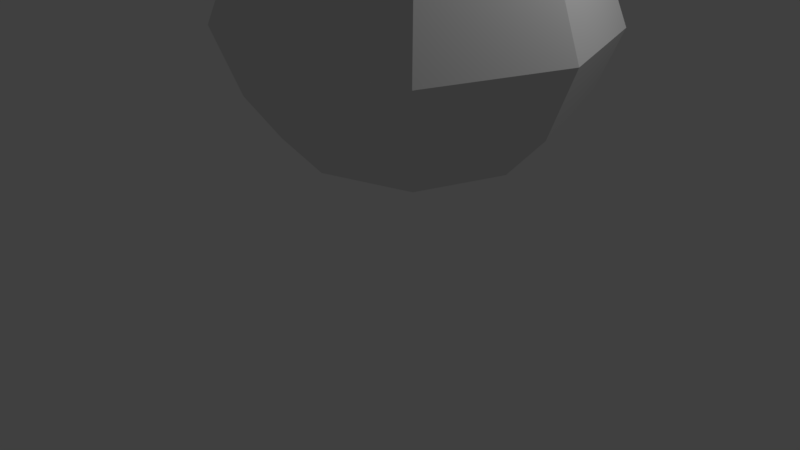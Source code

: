# Source: pocion.blend  (saved by Blender 2.79.0; exported with 4.5.12 LTS)
import bpy
from mathutils import Matrix  # noqa: F401  (used for matrix-valued properties, if any)

bpy.ops.wm.read_factory_settings(use_empty=True)
scene = bpy.context.scene
scene.name = 'Scene'

# ---- collections
col_collection_1 = bpy.data.collections.new('Collection 1'); scene.collection.children.link(col_collection_1)

# ---- materials (node trees are filled in below, after node groups)
mat_materialvidrio = bpy.data.materials.new('MaterialVidrio')
mat_materialvidrio.alpha_threshold = 0.0
mat_materialvidrio.use_transparent_shadow = False
mat_materialvidrio.roughness = 0.5
mat_materialvidrio.line_color = (0.0, 0.0, 0.0, 1.0)
mat_materialbase = bpy.data.materials.new('MaterialBase')
mat_materialbase.alpha_threshold = 0.0
mat_materialbase.use_transparent_shadow = False
mat_materialbase.roughness = 0.5

# ---- material node trees

# ---- world
world_world = bpy.data.worlds.new('World'); scene.world = world_world
world_world.color = (0.05088, 0.05088, 0.05088)
world_world.use_sun_shadow = False
world_world.sun_shadow_jitter_overblur = 0.0
world_world.cycles.sampling_method = 'MANUAL'

# ---- cameras
cam_camera = bpy.data.cameras.new('Camera')
cam_camera.clip_end = 100.0
cam_camera.lens = 35.0
cam_camera.sensor_width = 32.0
cam_camera.sensor_height = 18.0
cam_camera.ortho_scale = 7.314
cam_camera.dof.focus_distance = 0.0
cam_camera.dof.aperture_fstop = 128.0

# ---- lights
light_lamp = bpy.data.lights.new('Lamp', 'POINT')
light_lamp.transmission_factor = 0.0
light_lamp.cutoff_distance = 30.0
light_lamp.energy = 100.0
light_lamp.shadow_buffer_clip_start = 1.001
light_lamp.shadow_soft_size = 0.1
light_lamp.shadow_maximum_resolution = 0.006
light_lamp.use_absolute_resolution = True

# ---- meshes
me_cube_001 = bpy.data.meshes.new('Cube.001')
me_cube_001.from_pydata([(1.0, 1.0, 1.78), (1.0, -1.0, 1.78), (-1.0, -1.0, 1.78), (-1.0, 1.0, 1.78), (3.694e-07, 1.349, 1.78), (-6.757e-07, -1.349, 1.78), (1.349, -6.612e-07, 1.78), (-1.349, 3.036e-07, 1.78), (-1.532e-07, -1.788e-07, 1.78), (1.349, -6.612e-07, 4.388), (1.0, -1.0, 4.388), (3.694e-07, 1.349, 4.388), (-1.0, 1.0, 4.388), (-6.757e-07, -1.349, 4.388), (-1.0, -1.0, 4.388), (-1.349, 3.036e-07, 4.388), (1.0, 1.0, 4.388), (5.431e-07, 1.821, 3.881), (5.431e-07, 1.821, 2.287), (6.631e-07, 2.129, 3.084), (1.35, 1.35, 2.287), (1.35, 1.35, 3.881), (1.578, 1.578, 3.084), (-8.68e-07, -1.821, 3.881), (-8.68e-07, -1.821, 2.287), (-9.947e-07, -2.129, 3.084), (-1.35, -1.35, 2.287), (-1.35, -1.35, 3.881), (-1.578, -1.578, 3.084), (1.821, -8.353e-07, 3.881), (1.821, -8.353e-07, 2.287), (2.129, -9.499e-07, 3.084), (1.35, -1.35, 2.287), (1.35, -1.35, 3.881), (1.578, -1.578, 3.084), (-1.821, 4.673e-07, 3.881), (-1.821, 4.673e-07, 2.287), (-2.129, 5.737e-07, 3.084), (-1.35, 1.35, 2.287), (-1.35, 1.35, 3.881), (-1.578, 1.578, 3.084)], [], [(8, 5, 2, 7), (6, 1, 5, 8), (0, 6, 8, 4), (4, 8, 7, 3), (4, 3, 38, 18), (5, 1, 32, 24), (1, 6, 30, 32), (23, 33, 10, 13), (2, 5, 24, 26), (3, 7, 36, 38), (0, 4, 18, 20), (33, 29, 9, 10), (35, 27, 14, 15), (6, 0, 20, 30), (7, 2, 26, 36), (29, 21, 16, 9), (39, 35, 15, 12), (27, 23, 13, 14), (21, 17, 11, 16), (27, 35, 37, 28), (28, 37, 36, 26), (39, 17, 19, 40), (40, 19, 18, 38), (35, 39, 40, 37), (37, 40, 38, 36), (33, 23, 25, 34), (34, 25, 24, 32), (21, 29, 31, 22), (22, 31, 30, 20), (29, 33, 34, 31), (31, 34, 32, 30), (23, 27, 28, 25), (25, 28, 26, 24), (17, 21, 22, 19), (19, 22, 20, 18), (17, 39, 12, 11)])
_uv = me_cube_001.uv_layers.new(name='UVMap')
_uv.uv.foreach_set('vector', [0.05162, 0.6324, 0.07726, 0.6324, 0.07726, 0.658, 0.05162, 0.658, 0.05162, 0.6324, 0.07726, 0.6324, 0.07726, 0.658, 0.05162, 0.658, 0.05162, 0.6324, 0.07726, 0.6324, 0.07726, 0.658, 0.05162, 0.658, 0.05162, 0.6324, 0.07726, 0.6324, 0.07726, 0.658, 0.05162, 0.658, 0.05162, 0.6324, 0.07726, 0.6324, 0.07726, 0.658, 0.05162, 0.658, 0.05162, 0.6324, 0.07726, 0.6324, 0.07726, 0.658, 0.05162, 0.658, 0.05162, 0.6324, 0.07726, 0.6324, 0.07726, 0.658, 0.05162, 0.658, 0.05162, 0.6324, 0.07726, 0.6324, 0.07726, 0.658, 0.05162, 0.658, 0.05162, 0.6324, 0.07726, 0.6324, 0.07726, 0.658, 0.05162, 0.658, 0.05162, 0.6324, 0.07726, 0.6324, 0.07726, 0.658, 0.05162, 0.658, 0.05162, 0.6324, 0.07726, 0.6324, 0.07726, 0.658, 0.05162, 0.658, 0.05162, 0.6324, 0.07726, 0.6324, 0.07726, 0.658, 0.05162, 0.658, 0.05162, 0.6324, 0.07726, 0.6324, 0.07726, 0.658, 0.05162, 0.658, 0.05162, 0.6324, 0.07726, 0.6324, 0.07726, 0.658, 0.05162, 0.658, 0.05162, 0.6324, 0.07726, 0.6324, 0.07726, 0.658, 0.05162, 0.658, 0.05162, 0.6324, 0.07726, 0.6324, 0.07726, 0.658, 0.05162, 0.658, 0.05162, 0.6324, 0.07726, 0.6324, 0.07726, 0.658, 0.05162, 0.658, 0.05162, 0.6324, 0.07726, 0.6324, 0.07726, 0.658, 0.05162, 0.658, 0.05162, 0.6324, 0.07726, 0.6324, 0.07726, 0.658, 0.05162, 0.658, 0.05162, 0.6324, 0.07726, 0.6324, 0.07726, 0.658, 0.05162, 0.658, 0.05162, 0.6324, 0.07726, 0.6324, 0.07726, 0.658, 0.05162, 0.658, 0.05162, 0.6324, 0.07726, 0.6324, 0.07726, 0.658, 0.05162, 0.658, 0.05162, 0.6324, 0.07726, 0.6324, 0.07726, 0.658, 0.05162, 0.658, 0.05162, 0.6324, 0.07726, 0.6324, 0.07726, 0.658, 0.05162, 0.658, 0.05162, 0.6324, 0.07726, 0.6324, 0.07726, 0.658, 0.05162, 0.658, 0.05162, 0.6324, 0.07726, 0.6324, 0.07726, 0.658, 0.05162, 0.658, 0.05162, 0.6324, 0.07726, 0.6324, 0.07726, 0.658, 0.05162, 0.658, 0.05162, 0.6324, 0.07726, 0.6324, 0.07726, 0.658, 0.05162, 0.658, 0.05162, 0.6324, 0.07726, 0.6324, 0.07726, 0.658, 0.05162, 0.658, 0.05162, 0.6324, 0.07726, 0.6324, 0.07726, 0.658, 0.05162, 0.658, 0.05162, 0.6324, 0.07726, 0.6324, 0.07726, 0.658, 0.05162, 0.658, 0.05162, 0.6324, 0.07726, 0.6324, 0.07726, 0.658, 0.05162, 0.658, 0.05162, 0.6324, 0.07726, 0.6324, 0.07726, 0.658, 0.05162, 0.658, 0.05162, 0.6324, 0.07726, 0.6324, 0.07726, 0.658, 0.05162, 0.658, 0.05162, 0.6324, 0.07726, 0.6324, 0.07726, 0.658, 0.05162, 0.658, 0.05162, 0.6324, 0.07726, 0.6324, 0.07726, 0.658, 0.05162, 0.658])
me_cube_001.materials.append(mat_materialvidrio)
me_cube_001.use_remesh_preserve_volume = False
me_cube_001.use_remesh_preserve_attributes = False
me_cube_001.use_mirror_vertex_groups = False
me_cube_001.update()
me_cube = bpy.data.meshes.new('Cube')
me_cube.from_pydata([(-1.527e-07, -1.784e-07, 4.341), (2.843e-07, 1.118, 6.097), (2.623e-07, 1.056, 6.432), (-5.818e-07, -1.118, 6.097), (0.8307, 0.8307, 6.094), (-0.8307, 0.8307, 6.094), (-1.118, 2.224e-07, 6.097), (-0.8307, -0.8307, 6.094), (0.8307, -0.8307, 6.094), (1.118, -5.771e-07, 6.097), (1.097, -5.698e-07, 5.742), (1.228, -6.174e-07, 4.7), (1.103, -5.713e-07, 5.209), (0.9107, -0.9107, 4.7), (0.8146, -0.8146, 5.741), (0.8177, -0.8177, 5.209), (-6.239e-07, -1.228, 4.7), (-5.714e-07, -1.097, 5.742), (-5.738e-07, -1.103, 5.209), (2.789e-07, 1.097, 5.742), (3.279e-07, 1.228, 4.7), (2.815e-07, 1.103, 5.209), (0.9107, 0.9107, 4.7), (0.8146, 0.8146, 5.741), (0.8177, 0.8177, 5.209), (-1.097, 2.151e-07, 5.742), (-1.228, 2.612e-07, 4.7), (-1.103, 2.172e-07, 5.209), (-0.9107, 0.9107, 4.7), (-0.8146, 0.8146, 5.741), (-0.8177, 0.8177, 5.209), (-0.8146, -0.8146, 5.741), (-0.9107, -0.9107, 4.7), (-0.8177, -0.8177, 5.209), (3.174e-07, 1.203, 6.196), (2.87e-07, 1.122, 6.602), (-6.15e-07, -1.203, 6.196), (0.894, 0.894, 6.194), (-0.894, 0.894, 6.194), (-1.203, 2.53e-07, 6.196), (-0.894, -0.894, 6.194), (0.894, -0.894, 6.194), (1.203, -6.077e-07, 6.196), (2.059e-07, 0.9106, 6.763), (-5.559e-07, -1.056, 6.432), (0.7843, 0.7843, 6.431), (-0.7843, 0.7843, 6.431), (-1.056, 2e-07, 6.432), (-0.7843, -0.7843, 6.431), (0.7843, -0.7843, 6.431), (1.056, -5.553e-07, 6.432), (-5.825e-07, -1.122, 6.602), (0.833, 0.833, 6.602), (-0.833, 0.833, 6.602), (-1.122, 2.225e-07, 6.602), (-0.833, -0.833, 6.602), (0.833, -0.833, 6.602), (1.122, -5.801e-07, 6.602), (2.31e-07, 0.9758, 6.877), (-4.997e-07, -0.9106, 6.763), (0.6752, 0.6752, 6.763), (-0.6752, 0.6752, 6.763), (-0.9106, 1.469e-07, 6.763), (-0.6752, -0.6752, 6.763), (0.6752, -0.6752, 6.763), (0.9106, -5.044e-07, 6.763), (2.059e-07, 0.9106, 6.763), (-4.997e-07, -0.9106, 6.763), (0.6752, 0.6752, 6.763), (-0.6752, 0.6752, 6.763), (-0.9106, 1.469e-07, 6.763), (-0.6752, -0.6752, 6.763), (0.6752, -0.6752, 6.763), (0.9106, -5.044e-07, 6.763), (7.218e-08, 0.5549, 6.911), (-5.251e-07, -0.9758, 6.877), (0.7234, 0.7234, 6.877), (-0.7234, 0.7234, 6.877), (-0.9758, 1.7e-07, 6.877), (-0.7234, -0.7234, 6.877), (0.7234, -0.7234, 6.877), (0.9758, -5.28e-07, 6.877), (1.145e-07, 0.6696, 7.086), (5.649e-08, 0.5195, 6.809), (-4.044e-07, -0.6696, 7.086), (0.4965, 0.4965, 7.086), (-0.4965, 0.4965, 7.086), (-0.6696, 6.019e-08, 7.086), (-0.4965, -0.4965, 7.086), (0.4965, -0.4965, 7.086), (0.6696, -4.188e-07, 7.086), (-3.578e-07, -0.5549, 6.911), (0.4115, 0.4115, 6.911), (-0.4115, 0.4115, 6.911), (-0.5549, 1.844e-08, 6.911), (-0.4115, -0.4115, 6.911), (0.4115, -0.4115, 6.911), (0.5549, -3.785e-07, 6.911), (-1.448e-07, -1.795e-07, 6.809), (-3.461e-07, -0.5195, 6.809), (0.3852, 0.3852, 6.809), (-0.3852, 0.3852, 6.809), (-0.5195, 6.274e-09, 6.809), (-0.3852, -0.3852, 6.809), (0.3852, -0.3852, 6.809), (0.5195, -3.653e-07, 6.809), (1.548e-07, 0.7813, 7.524), (-4.506e-07, -0.7813, 7.524), (0.5793, 0.5793, 7.524), (-0.5793, 0.5793, 7.524), (-0.7813, 1.002e-07, 7.524), (-0.5793, -0.5793, 7.524), (0.5793, -0.5793, 7.524), (0.7813, -4.586e-07, 7.524), (-1.508e-07, -1.652e-07, 8.025), (1.002, 1.002, 4.415), (0.9619, 0.9619, 4.341), (-1.352, 3.051e-07, 4.415), (-1.297, 2.856e-07, 4.341), (-0.9619, -0.9619, 4.341), (-1.002, -1.002, 4.415), (-6.754e-07, -1.352, 4.415), (-6.553e-07, -1.297, 4.341), (-0.9619, 0.9619, 4.341), (-1.002, 1.002, 4.415), (3.5e-07, 1.297, 4.341), (3.72e-07, 1.352, 4.415), (0.9619, -0.9619, 4.341), (1.002, -1.002, 4.415), (1.297, -6.423e-07, 4.341), (1.352, -6.617e-07, 4.415), (-0.07949, -1.07, 5.658), (-0.7356, -0.8429, 5.657), (-0.7377, -0.8448, 5.294), (-0.07956, -1.074, 5.294), (-0.7356, 0.8429, 5.657), (-0.07949, 1.07, 5.658), (-0.07956, 1.074, 5.294), (-0.7377, 0.8448, 5.294), (-0.8429, -0.7356, 5.657), (-1.07, -0.07949, 5.658), (-1.074, -0.07956, 5.294), (-0.8448, -0.7377, 5.294), (-1.07, 0.07949, 5.658), (-0.8429, 0.7356, 5.657), (-0.8448, 0.7377, 5.294), (-1.074, 0.07956, 5.294), (0.8429, 0.7356, 5.657), (1.07, 0.07949, 5.658), (1.074, 0.07956, 5.294), (0.8448, 0.7377, 5.294), (0.07949, 1.07, 5.658), (0.7356, 0.8429, 5.657), (0.7377, 0.8448, 5.294), (0.07956, 1.074, 5.294), (0.7356, -0.8429, 5.657), (0.07949, -1.07, 5.658), (0.07956, -1.074, 5.294), (0.7377, -0.8448, 5.294), (1.07, -0.07949, 5.658), (0.8429, -0.7356, 5.657), (0.8448, -0.7377, 5.294), (1.074, -0.07956, 5.294), (-0.1028, -1.005, 5.635), (-0.6765, -0.8057, 5.633), (-0.1029, -1.008, 5.316), (-0.6782, -0.8073, 5.316), (-0.6765, 0.8057, 5.633), (-0.1028, 1.005, 5.635), (-0.6782, 0.8073, 5.316), (-0.1029, 1.008, 5.316), (-0.8057, -0.6765, 5.633), (-1.005, -0.1028, 5.635), (-0.8073, -0.6782, 5.316), (-1.008, -0.1029, 5.316), (-1.005, 0.1028, 5.635), (-0.8057, 0.6765, 5.633), (-1.008, 0.1029, 5.316), (-0.8073, 0.6782, 5.316), (0.8057, 0.6765, 5.633), (1.005, 0.1028, 5.635), (0.8073, 0.6782, 5.316), (1.008, 0.1029, 5.316), (0.1028, 1.005, 5.635), (0.6765, 0.8057, 5.633), (0.1029, 1.008, 5.316), (0.6782, 0.8073, 5.316), (0.6765, -0.8057, 5.633), (0.1028, -1.005, 5.635), (0.6782, -0.8073, 5.316), (0.1029, -1.008, 5.316), (1.005, -0.1028, 5.635), (0.8057, -0.6765, 5.633), (1.008, -0.1029, 5.316), (0.8073, -0.6782, 5.316), (-0.1028, -1.005, 5.635), (-0.6765, -0.8057, 5.633), (-0.1029, -1.008, 5.316), (-0.6782, -0.8073, 5.316), (-0.6765, 0.8057, 5.633), (-0.1028, 1.005, 5.635), (-0.6782, 0.8073, 5.316), (-0.1029, 1.008, 5.316), (-0.8057, -0.6765, 5.633), (-1.005, -0.1028, 5.635), (-0.8073, -0.6782, 5.316), (-1.008, -0.1029, 5.316), (-1.005, 0.1028, 5.635), (-0.8057, 0.6765, 5.633), (-1.008, 0.1029, 5.316), (-0.8073, 0.6782, 5.316), (0.8057, 0.6765, 5.633), (1.005, 0.1028, 5.635), (0.8073, 0.6782, 5.316), (1.008, 0.1029, 5.316), (0.1028, 1.005, 5.635), (0.6765, 0.8057, 5.633), (0.1029, 1.008, 5.316), (0.6782, 0.8073, 5.316), (0.6765, -0.8057, 5.633), (0.1028, -1.005, 5.635), (0.6782, -0.8073, 5.316), (0.1029, -1.008, 5.316), (1.005, -0.1028, 5.635), (0.8057, -0.6765, 5.633), (1.008, -0.1029, 5.316), (0.8073, -0.6782, 5.316), (-0.1028, -1.005, 5.635), (-0.6765, -0.8057, 5.633), (-0.1029, -1.008, 5.316), (-0.6782, -0.8073, 5.316), (-0.6765, 0.8057, 5.633), (-0.1028, 1.005, 5.635), (-0.6782, 0.8073, 5.316), (-0.1029, 1.008, 5.316), (-0.8057, -0.6765, 5.633), (-1.005, -0.1028, 5.635), (-0.8073, -0.6782, 5.316), (-1.008, -0.1029, 5.316), (-1.005, 0.1028, 5.635), (-0.8057, 0.6765, 5.633), (-1.008, 0.1029, 5.316), (-0.8073, 0.6782, 5.316), (0.8057, 0.6765, 5.633), (1.005, 0.1028, 5.635), (0.8073, 0.6782, 5.316), (1.008, 0.1029, 5.316), (0.1028, 1.005, 5.635), (0.6765, 0.8057, 5.633), (0.1029, 1.008, 5.316), (0.6782, 0.8073, 5.316), (0.6765, -0.8057, 5.633), (0.1028, -1.005, 5.635), (0.6782, -0.8073, 5.316), (0.1029, -1.008, 5.316), (1.005, -0.1028, 5.635), (0.8057, -0.6765, 5.633), (1.008, -0.1029, 5.316), (0.8073, -0.6782, 5.316), (-0.4236, -1.003, 5.476), (-0.4236, 1.003, 5.476), (-1.003, -0.4236, 5.476), (-1.003, 0.4236, 5.476), (1.003, 0.4236, 5.476), (0.4236, 1.003, 5.476), (0.4236, -1.003, 5.476), (1.003, -0.4236, 5.476), (-0.5547, 0.2251, 2.314), (-0.5192, 0.06028, 2.609), (-0.7161, -0.06949, 2.365), (-0.8762, 0.1878, 2.211), (-0.7782, 0.4765, 2.361), (-0.5576, 0.3977, 2.607), (-0.8188, -0.07888, 2.688), (-1.039, -9.399e-05, 2.442), (-1.078, 0.3374, 2.44), (-0.8809, 0.4671, 2.684), (-0.7209, 0.2099, 2.838), (-1.042, 0.1726, 2.735), (0.3813, -0.6504, 2.19), (0.5615, -0.7678, 2.236), (0.3685, -0.8236, 2.325), (0.2599, -0.6387, 2.373), (0.3857, -0.4686, 2.313), (0.5721, -0.5484, 2.228), (0.5515, -0.8286, 2.447), (0.3651, -0.7488, 2.531), (0.3757, -0.5293, 2.524), (0.5687, -0.4735, 2.435), (0.6773, -0.6585, 2.387), (0.5559, -0.6467, 2.57), (-0.07756, 0.1115, 3.526), (-0.01582, -0.03649, 3.376), (0.03894, -0.06471, 3.587), (0.08567, 0.1325, 3.672), (0.0598, 0.2826, 3.513), (-0.002921, 0.1782, 3.33), (0.1856, -0.107, 3.429), (0.2483, -0.002514, 3.612), (0.2612, 0.2122, 3.566), (0.2064, 0.2404, 3.355), (0.1597, 0.04316, 3.27), (0.3229, 0.06415, 3.416), (-0.4259, -0.3534, 3.829), (-0.4235, -0.4468, 3.754), (-0.3478, -0.4429, 3.847), (-0.3129, -0.3289, 3.862), (-0.367, -0.2623, 3.778), (-0.4353, -0.3351, 3.711), (-0.3089, -0.48, 3.74), (-0.2405, -0.4072, 3.806), (-0.2523, -0.2955, 3.764), (-0.328, -0.2993, 3.67), (-0.363, -0.4134, 3.656), (-0.2499, -0.3889, 3.688), (0.7836, -0.3534, 2.945), (0.7274, -0.4468, 2.894), (0.8475, -0.4429, 2.897), (0.8814, -0.3289, 2.879), (0.7822, -0.2623, 2.867), (0.6871, -0.3351, 2.876), (0.7905, -0.48, 2.798), (0.8856, -0.4072, 2.788), (0.8452, -0.2955, 2.77), (0.7251, -0.2993, 2.767), (0.6913, -0.4134, 2.785), (0.789, -0.3889, 2.719), (0.2475, -0.3397, 2.939), (0.1139, -0.5049, 2.946), (0.2675, -0.4981, 2.799), (0.2886, -0.2965, 2.735), (0.1481, -0.1786, 2.842), (0.0401, -0.3074, 2.973), (0.07245, -0.5637, 2.746), (0.1804, -0.4349, 2.616), (0.1067, -0.2374, 2.643), (-0.04692, -0.2442, 2.789), (-0.06807, -0.4458, 2.853), (-0.02694, -0.4026, 2.649), (1.814, -8.422e-07, 3.015), (1.551, -7.44e-07, 2.331), (1.551, -7.44e-07, 3.698), (-1.363, -1.353, 3.015), (-1.168, -1.157, 3.698), (-1.168, -1.157, 2.331), (-0.01033, -1.825, 3.015), (-0.01033, -1.561, 2.331), (-0.01033, -1.561, 3.698), (1.342, 1.353, 3.015), (1.147, 1.157, 3.698), (1.147, 1.157, 2.331), (-0.01032, 1.825, 3.015), (-0.01032, 1.561, 2.331), (-0.01032, 1.561, 3.698), (-0.01033, -1.812e-07, 1.897), (-1.167, 2.322e-07, 1.897), (1.146, -5.947e-07, 1.897), (-0.01033, -1.156, 1.897), (-0.01032, 1.156, 1.897), (-0.8675, 0.8572, 1.897), (-0.8675, -0.8572, 1.897), (0.8469, -0.8572, 1.897), (0.8469, 0.8572, 1.897), (1.147, -1.157, 2.331), (1.147, -1.157, 3.698), (1.342, -1.353, 3.015), (-1.571, 3.726e-07, 3.698), (-1.571, 3.726e-07, 2.331), (-1.835, 4.638e-07, 3.015), (-1.168, 1.157, 2.331), (-1.168, 1.157, 3.698), (-1.363, 1.353, 3.015), (-0.01033, -1.337e-07, 4.067)], [], [(117, 120, 32, 26), (121, 128, 13, 16), (130, 115, 22, 11), (124, 117, 26, 28), (5, 6, 39, 38), (9, 4, 37, 42), (4, 1, 34, 37), (3, 8, 41, 36), (125, 0, 118, 123), (129, 127, 122, 0), (128, 130, 11, 13), (120, 121, 16, 32), (0, 122, 119, 118), (116, 129, 0, 125), (19, 29, 5, 1), (31, 17, 3, 7), (25, 31, 7, 6), (29, 25, 6, 5), (126, 124, 28, 20), (23, 19, 1, 4), (17, 14, 8, 3), (14, 10, 9, 8), (146, 143, 175, 177), (18, 33, 32, 16), (137, 138, 169, 170), (30, 21, 20, 28), (157, 158, 189, 190), (33, 27, 26, 32), (143, 144, 176, 175), (27, 30, 28, 26), (136, 137, 170, 168), (24, 12, 11, 22), (156, 157, 190, 188), (21, 24, 22, 20), (138, 135, 167, 169), (15, 18, 16, 13), (158, 155, 187, 189), (12, 15, 13, 11), (10, 23, 4, 9), (39, 40, 48, 47), (38, 39, 47, 46), (42, 37, 45, 50), (37, 34, 2, 45), (6, 7, 40, 39), (1, 5, 38, 34), (7, 3, 36, 40), (8, 9, 42, 41), (45, 2, 35, 52), (44, 49, 56, 51), (49, 50, 57, 56), (48, 44, 51, 55), (34, 38, 46, 2), (40, 36, 44, 48), (41, 42, 50, 49), (36, 41, 49, 44), (56, 57, 65, 64), (55, 51, 59, 63), (35, 53, 61, 43), (54, 55, 63, 62), (50, 45, 52, 57), (46, 47, 54, 53), (47, 48, 55, 54), (2, 46, 53, 35), (43, 61, 69, 66), (62, 63, 71, 70), (61, 62, 70, 69), (65, 60, 68, 73), (51, 56, 64, 59), (52, 35, 43, 60), (57, 52, 60, 65), (53, 54, 62, 61), (69, 70, 78, 77), (73, 68, 76, 81), (68, 66, 58, 76), (67, 72, 80, 75), (63, 59, 67, 71), (64, 65, 73, 72), (59, 64, 72, 67), (60, 43, 66, 68), (76, 58, 82, 85), (75, 80, 89, 84), (80, 81, 90, 89), (79, 75, 84, 88), (70, 71, 79, 78), (66, 69, 77, 58), (71, 67, 75, 79), (72, 73, 81, 80), (88, 84, 91, 95), (82, 86, 93, 74), (87, 88, 95, 94), (86, 87, 94, 93), (81, 76, 85, 90), (77, 78, 87, 86), (78, 79, 88, 87), (58, 77, 86, 82), (89, 90, 97, 96), (84, 89, 96, 91), (85, 82, 74, 92), (90, 85, 92, 97), (98, 99, 103, 102), (105, 104, 99, 98), (100, 105, 98, 83), (83, 98, 102, 101), (106, 109, 114), (110, 111, 114), (109, 110, 114), (113, 108, 114), (103, 99, 107, 111), (104, 105, 113, 112), (99, 104, 112, 107), (100, 83, 106, 108), (105, 100, 108, 113), (101, 102, 110, 109), (102, 103, 111, 110), (83, 101, 109, 106), (111, 107, 114), (112, 113, 114), (107, 112, 114), (108, 106, 114), (116, 125, 126, 115), (125, 123, 124, 126), (120, 117, 118, 119), (128, 121, 122, 127), (117, 124, 123, 118), (130, 128, 127, 129), (121, 120, 119, 122), (115, 130, 129, 116), (115, 126, 20, 22), (17, 31, 132, 131), (31, 33, 133, 132), (33, 18, 134, 133), (18, 17, 131, 134), (29, 19, 136, 135), (19, 21, 137, 136), (21, 30, 138, 137), (30, 29, 135, 138), (31, 25, 140, 139), (25, 27, 141, 140), (27, 33, 142, 141), (33, 31, 139, 142), (25, 29, 144, 143), (29, 30, 145, 144), (30, 27, 146, 145), (27, 25, 143, 146), (23, 10, 148, 147), (10, 12, 149, 148), (12, 24, 150, 149), (24, 23, 147, 150), (19, 23, 152, 151), (23, 24, 153, 152), (24, 21, 154, 153), (21, 19, 151, 154), (14, 17, 156, 155), (17, 18, 157, 156), (18, 15, 158, 157), (15, 14, 155, 158), (10, 14, 160, 159), (14, 15, 161, 160), (15, 12, 162, 161), (12, 10, 159, 162), (165, 163, 195, 197), (176, 178, 210, 208), (190, 189, 221, 222), (163, 164, 196, 195), (177, 175, 207, 209), (188, 190, 222, 220), (175, 176, 208, 207), (189, 187, 219, 221), (144, 145, 178, 176), (151, 152, 184, 183), (131, 132, 164, 163), (145, 146, 177, 178), (154, 151, 183, 185), (134, 131, 163, 165), (152, 153, 186, 184), (132, 133, 166, 164), (159, 160, 192, 191), (139, 140, 172, 171), (153, 154, 185, 186), (133, 134, 165, 166), (162, 159, 191, 193), (142, 139, 171, 173), (160, 161, 194, 192), (140, 141, 174, 172), (147, 148, 180, 179), (161, 162, 193, 194), (141, 142, 173, 174), (150, 147, 179, 181), (148, 149, 182, 180), (155, 156, 188, 187), (135, 136, 168, 167), (149, 150, 181, 182), (213, 211, 243, 245), (224, 226, 258, 256), (198, 197, 229, 230), (211, 212, 244, 243), (225, 223, 255, 257), (196, 198, 230, 228), (210, 209, 241, 242), (223, 224, 256, 255), (191, 192, 224, 223), (178, 177, 209, 210), (164, 166, 198, 196), (193, 191, 223, 225), (179, 180, 212, 211), (166, 165, 197, 198), (192, 194, 226, 224), (181, 179, 211, 213), (167, 168, 200, 199), (194, 193, 225, 226), (180, 182, 214, 212), (169, 167, 199, 201), (182, 181, 213, 214), (168, 170, 202, 200), (183, 184, 216, 215), (170, 169, 201, 202), (185, 183, 215, 217), (171, 172, 204, 203), (184, 186, 218, 216), (173, 171, 203, 205), (186, 185, 217, 218), (172, 174, 206, 204), (187, 188, 220, 219), (174, 173, 205, 206), (249, 247, 264), (234, 233, 260), (247, 248, 264), (232, 234, 260), (246, 245, 263), (233, 231, 260), (244, 246, 263), (258, 257, 266), (199, 200, 232, 231), (226, 225, 257, 258), (212, 214, 246, 244), (201, 199, 231, 233), (214, 213, 245, 246), (200, 202, 234, 232), (215, 216, 248, 247), (202, 201, 233, 234), (217, 215, 247, 249), (203, 204, 236, 235), (216, 218, 250, 248), (205, 203, 235, 237), (218, 217, 249, 250), (204, 206, 238, 236), (219, 220, 252, 251), (206, 205, 237, 238), (221, 219, 251, 253), (207, 208, 240, 239), (220, 222, 254, 252), (209, 207, 239, 241), (195, 196, 228, 227), (222, 221, 253, 254), (208, 210, 242, 240), (197, 195, 227, 229), (235, 236, 261), (248, 250, 264), (237, 235, 261), (250, 249, 264), (236, 238, 261), (251, 252, 265), (238, 237, 261), (253, 251, 265), (239, 240, 262), (252, 254, 265), (241, 239, 262), (227, 228, 259), (254, 253, 265), (240, 242, 262), (229, 227, 259), (255, 256, 266), (242, 241, 262), (228, 230, 259), (257, 255, 266), (243, 244, 263), (230, 229, 259), (256, 258, 266), (245, 243, 263), (231, 232, 260), (267, 268, 269), (268, 267, 272), (267, 269, 270), (267, 270, 271), (267, 271, 272), (268, 272, 277), (269, 268, 273), (270, 269, 274), (271, 270, 275), (272, 271, 276), (268, 277, 273), (269, 273, 274), (270, 274, 275), (271, 275, 276), (272, 276, 277), (273, 277, 278), (274, 273, 278), (275, 274, 278), (276, 275, 278), (277, 276, 278), (279, 280, 281), (280, 279, 284), (279, 281, 282), (279, 282, 283), (279, 283, 284), (280, 284, 289), (281, 280, 285), (282, 281, 286), (283, 282, 287), (284, 283, 288), (280, 289, 285), (281, 285, 286), (282, 286, 287), (283, 287, 288), (284, 288, 289), (285, 289, 290), (286, 285, 290), (287, 286, 290), (288, 287, 290), (289, 288, 290), (291, 292, 293), (292, 291, 296), (291, 293, 294), (291, 294, 295), (291, 295, 296), (292, 296, 301), (293, 292, 297), (294, 293, 298), (295, 294, 299), (296, 295, 300), (292, 301, 297), (293, 297, 298), (294, 298, 299), (295, 299, 300), (296, 300, 301), (297, 301, 302), (298, 297, 302), (299, 298, 302), (300, 299, 302), (301, 300, 302), (303, 304, 305), (304, 303, 308), (303, 305, 306), (303, 306, 307), (303, 307, 308), (304, 308, 313), (305, 304, 309), (306, 305, 310), (307, 306, 311), (308, 307, 312), (304, 313, 309), (305, 309, 310), (306, 310, 311), (307, 311, 312), (308, 312, 313), (309, 313, 314), (310, 309, 314), (311, 310, 314), (312, 311, 314), (313, 312, 314), (315, 316, 317), (316, 315, 320), (315, 317, 318), (315, 318, 319), (315, 319, 320), (316, 320, 325), (317, 316, 321), (318, 317, 322), (319, 318, 323), (320, 319, 324), (316, 325, 321), (317, 321, 322), (318, 322, 323), (319, 323, 324), (320, 324, 325), (321, 325, 326), (322, 321, 326), (323, 322, 326), (324, 323, 326), (325, 324, 326), (327, 328, 329), (328, 327, 332), (327, 329, 330), (327, 330, 331), (327, 331, 332), (328, 332, 337), (329, 328, 333), (330, 329, 334), (331, 330, 335), (332, 331, 336), (328, 337, 333), (329, 333, 334), (330, 334, 335), (331, 335, 336), (332, 336, 337), (333, 337, 338), (334, 333, 338), (335, 334, 338), (336, 335, 338), (337, 336, 338), (371, 351, 352, 369), (370, 353, 351, 371), (342, 368, 367, 344), (343, 366, 368, 342), (355, 360, 344, 367), (356, 362, 350, 340), (362, 358, 352, 350), (359, 355, 367, 369), (360, 357, 346, 344), (361, 356, 340, 363), (357, 361, 363, 346), (358, 359, 369, 352), (358, 354, 355, 359), (362, 356, 354, 358), (356, 361, 357, 354), (354, 357, 360, 355), (366, 370, 371, 368), (368, 371, 369, 367), (364, 347, 345, 365), (365, 345, 346, 363), (349, 341, 339, 348), (348, 339, 340, 350), (341, 364, 365, 339), (339, 365, 363, 340), (347, 343, 342, 345), (345, 342, 344, 346), (353, 349, 348, 351), (351, 348, 350, 352), (353, 370, 372), (370, 366, 372), (366, 343, 372), (343, 347, 372), (347, 364, 372), (364, 341, 372), (341, 349, 372), (349, 353, 372)])
me_cube.polygons.foreach_set('material_index', [1, 1, 1, 1, 1, 1, 1, 1, 1, 1, 1, 1, 1, 1, 1, 1, 1, 1, 1, 1, 1, 1, 1, 1, 1, 1, 1, 1, 1, 1, 1, 1, 1, 1, 1, 1, 1, 1, 1, 1, 1, 1, 1, 1, 1, 1, 1, 1, 1, 1, 1, 1, 1, 1, 1, 1, 1, 1, 1, 1, 1, 1, 1, 1, 1, 1, 1, 1, 1, 1, 1, 1, 1, 1, 1, 1, 1, 1, 1, 1, 1, 1, 1, 1, 1, 1, 1, 1, 1, 1, 1, 1, 1, 1, 1, 1, 1, 1, 1, 1, 1, 1, 1, 1, 1, 1, 1, 1, 1, 1, 1, 1, 1, 1, 1, 1, 1, 1, 1, 1, 1, 1, 1, 1, 1, 1, 1, 1, 1, 1, 1, 1, 1, 1, 1, 1, 1, 1, 1, 1, 1, 1, 1, 1, 1, 1, 1, 1, 1, 1, 1, 1, 1, 1, 1, 1, 1, 1, 1, 1, 1, 1, 1, 1, 1, 1, 1, 1, 1, 1, 1, 1, 1, 1, 1, 1, 1, 1, 1, 1, 1, 1, 1, 1, 1, 1, 1, 1, 1, 1, 1, 1, 1, 1, 1, 1, 1, 1, 1, 1, 1, 1, 1, 1, 1, 1, 1, 1, 1, 1, 1, 1, 1, 1, 1, 1, 1, 1, 1, 1, 1, 1, 1, 1, 1, 1, 1, 1, 1, 1, 1, 1, 1, 1, 1, 1, 1, 1, 1, 1, 1, 1, 1, 1, 1, 1, 1, 1, 1, 1, 1, 1, 1, 1, 1, 1, 1, 1, 1, 1, 1, 1, 1, 1, 1, 1, 1, 1, 1, 1, 1, 1, 1, 1, 1, 1, 1, 1, 1, 1, 1, 1, 1, 1, 1, 1, 1, 1, 1, 1, 1, 1, 1, 1, 1, 1, 1, 1, 1, 1, 1, 1, 1, 1, 1, 1, 1, 1, 1, 1, 1, 1, 1, 1, 1, 1, 1, 1, 1, 1, 1, 1, 1, 1, 1, 1, 1, 1, 1, 1, 1, 1, 1, 1, 1, 1, 1, 1, 1, 1, 1, 1, 1, 1, 1, 1, 1, 1, 1, 1, 1, 1, 1, 1, 1, 1, 1, 1, 1, 1, 1, 1, 1, 1, 1, 1, 1, 1, 1, 1, 1, 1, 1, 1, 1, 1, 1, 1, 1, 1, 1, 1, 1, 1, 1, 1, 1, 1, 1, 1, 1, 1, 1, 1, 1, 1, 1, 1, 1, 1, 0, 0, 0, 0, 0, 0, 0, 0, 0, 0, 0, 0, 0, 0, 0, 0, 0, 0, 0, 0, 0, 0, 0, 0, 0, 0, 0, 0, 0, 0, 0, 0, 0, 0, 0, 0])
_uv = me_cube.uv_layers.new(name='UVMap')
_uv.uv.foreach_set('vector', [0.2588, 0.4118, 0.259, 0.4117, 0.2591, 0.4118, 0.2587, 0.4119, 0.2592, 0.4115, 0.2591, 0.4112, 0.2592, 0.4112, 0.2593, 0.4115, 0.2589, 0.4111, 0.2586, 0.4111, 0.2586, 0.411, 0.2589, 0.411, 0.2585, 0.4116, 0.2588, 0.4118, 0.2587, 0.4119, 0.2584, 0.4117, 0.2572, 0.4125, 0.2584, 0.4134, 0.2584, 0.4137, 0.257, 0.4126, 0.2593, 0.4094, 0.2578, 0.4098, 0.2577, 0.4096, 0.2593, 0.4092, 0.2578, 0.4098, 0.2568, 0.411, 0.2566, 0.4109, 0.2577, 0.4096, 0.2608, 0.4118, 0.2605, 0.4104, 0.2607, 0.4102, 0.2611, 0.4119, 0.2585, 0.4113, 0.2588, 0.4114, 0.2588, 0.4117, 0.2586, 0.4116, 0.2589, 0.4111, 0.2591, 0.4112, 0.2592, 0.4115, 0.2588, 0.4114, 0.2591, 0.4112, 0.2589, 0.4111, 0.2589, 0.411, 0.2592, 0.4112, 0.259, 0.4117, 0.2592, 0.4115, 0.2593, 0.4115, 0.2591, 0.4118, 0.2588, 0.4114, 0.2592, 0.4115, 0.259, 0.4117, 0.2588, 0.4117, 0.2587, 0.4111, 0.2589, 0.4111, 0.2588, 0.4114, 0.2585, 0.4113, 0.2575, 0.4111, 0.2576, 0.4122, 0.2572, 0.4125, 0.2568, 0.411, 0.2596, 0.4126, 0.2602, 0.4117, 0.2608, 0.4118, 0.2599, 0.413, 0.2585, 0.4128, 0.2596, 0.4126, 0.2599, 0.413, 0.2584, 0.4134, 0.2576, 0.4122, 0.2585, 0.4128, 0.2584, 0.4134, 0.2572, 0.4125, 0.2585, 0.4113, 0.2585, 0.4116, 0.2584, 0.4117, 0.2584, 0.4113, 0.2581, 0.4102, 0.2575, 0.4111, 0.2568, 0.411, 0.2578, 0.4098, 0.2602, 0.4117, 0.26, 0.4106, 0.2605, 0.4104, 0.2608, 0.4118, 0.26, 0.4106, 0.2591, 0.41, 0.2593, 0.4094, 0.2605, 0.4104, 0.2586, 0.4122, 0.2585, 0.4126, 0.2584, 0.4125, 0.2585, 0.4122, 0.2596, 0.4116, 0.2593, 0.4121, 0.2591, 0.4118, 0.2593, 0.4115, 0.258, 0.4113, 0.2581, 0.4118, 0.2581, 0.4118, 0.258, 0.4114, 0.2582, 0.4118, 0.2581, 0.4113, 0.2584, 0.4113, 0.2584, 0.4117, 0.2597, 0.4115, 0.2596, 0.411, 0.2596, 0.411, 0.2597, 0.4115, 0.2593, 0.4121, 0.2587, 0.4122, 0.2587, 0.4119, 0.2591, 0.4118, 0.2585, 0.4126, 0.2578, 0.4122, 0.2579, 0.4122, 0.2584, 0.4125, 0.2587, 0.4122, 0.2582, 0.4118, 0.2584, 0.4117, 0.2587, 0.4119, 0.2576, 0.4112, 0.258, 0.4113, 0.258, 0.4114, 0.2577, 0.4113, 0.2584, 0.4107, 0.259, 0.4107, 0.2589, 0.411, 0.2586, 0.411, 0.2601, 0.4116, 0.2597, 0.4115, 0.2597, 0.4115, 0.26, 0.4115, 0.2581, 0.4113, 0.2584, 0.4107, 0.2586, 0.411, 0.2584, 0.4113, 0.2581, 0.4118, 0.2577, 0.412, 0.2578, 0.4119, 0.2581, 0.4118, 0.2595, 0.411, 0.2596, 0.4116, 0.2593, 0.4115, 0.2592, 0.4112, 0.2596, 0.411, 0.26, 0.4108, 0.2599, 0.4109, 0.2596, 0.411, 0.259, 0.4107, 0.2595, 0.411, 0.2592, 0.4112, 0.2589, 0.411, 0.2591, 0.41, 0.2581, 0.4102, 0.2578, 0.4098, 0.2593, 0.4094, 0.2584, 0.4137, 0.26, 0.4133, 0.2604, 0.4139, 0.2582, 0.4143, 0.257, 0.4126, 0.2584, 0.4137, 0.2582, 0.4143, 0.2564, 0.413, 0.2593, 0.4092, 0.2577, 0.4096, 0.2573, 0.4089, 0.2595, 0.4085, 0.2577, 0.4096, 0.2566, 0.4109, 0.256, 0.4108, 0.2573, 0.4089, 0.2584, 0.4134, 0.2599, 0.413, 0.26, 0.4133, 0.2584, 0.4137, 0.2568, 0.411, 0.2572, 0.4125, 0.257, 0.4126, 0.2566, 0.4109, 0.2599, 0.413, 0.2608, 0.4118, 0.2611, 0.4119, 0.26, 0.4133, 0.2605, 0.4104, 0.2593, 0.4094, 0.2593, 0.4092, 0.2607, 0.4102, 0.2573, 0.4089, 0.256, 0.4108, 0.2554, 0.4107, 0.257, 0.4085, 0.2617, 0.412, 0.2613, 0.4098, 0.2618, 0.4095, 0.2623, 0.4122, 0.2613, 0.4098, 0.2595, 0.4085, 0.2596, 0.408, 0.2618, 0.4095, 0.2604, 0.4139, 0.2617, 0.412, 0.2623, 0.4122, 0.2607, 0.4144, 0.2566, 0.4109, 0.257, 0.4126, 0.2564, 0.413, 0.256, 0.4108, 0.26, 0.4133, 0.2611, 0.4119, 0.2617, 0.412, 0.2604, 0.4139, 0.2607, 0.4102, 0.2593, 0.4092, 0.2595, 0.4085, 0.2613, 0.4098, 0.2611, 0.4119, 0.2607, 0.4102, 0.2613, 0.4098, 0.2617, 0.412, 0.2618, 0.4095, 0.2596, 0.408, 0.2598, 0.4069, 0.2629, 0.4088, 0.2607, 0.4144, 0.2623, 0.4122, 0.2633, 0.4124, 0.2614, 0.4154, 0.2554, 0.4107, 0.2559, 0.4133, 0.2548, 0.414, 0.2543, 0.4104, 0.2581, 0.4148, 0.2607, 0.4144, 0.2614, 0.4154, 0.2579, 0.4159, 0.2595, 0.4085, 0.2573, 0.4089, 0.257, 0.4085, 0.2596, 0.408, 0.2564, 0.413, 0.2582, 0.4143, 0.2581, 0.4148, 0.2559, 0.4133, 0.2582, 0.4143, 0.2604, 0.4139, 0.2607, 0.4144, 0.2581, 0.4148, 0.256, 0.4108, 0.2564, 0.413, 0.2559, 0.4133, 0.2554, 0.4107, 0.2543, 0.4104, 0.2548, 0.414, 0.2548, 0.414, 0.2543, 0.4104, 0.2579, 0.4159, 0.2614, 0.4154, 0.2615, 0.4155, 0.2578, 0.416, 0.2548, 0.414, 0.2579, 0.4159, 0.2578, 0.416, 0.2548, 0.414, 0.2598, 0.4069, 0.2563, 0.4074, 0.2562, 0.4073, 0.2598, 0.4068, 0.2623, 0.4122, 0.2618, 0.4095, 0.2629, 0.4088, 0.2633, 0.4124, 0.257, 0.4085, 0.2554, 0.4107, 0.2543, 0.4104, 0.2563, 0.4074, 0.2596, 0.408, 0.257, 0.4085, 0.2563, 0.4074, 0.2598, 0.4069, 0.2559, 0.4133, 0.2581, 0.4148, 0.2579, 0.4159, 0.2548, 0.414, 0.2548, 0.414, 0.2578, 0.416, 0.2577, 0.4167, 0.2541, 0.4145, 0.2598, 0.4068, 0.2562, 0.4073, 0.2558, 0.4067, 0.26, 0.4061, 0.2562, 0.4073, 0.2543, 0.4104, 0.2536, 0.4103, 0.2558, 0.4067, 0.2634, 0.4124, 0.2629, 0.4088, 0.2636, 0.4084, 0.2641, 0.4126, 0.2614, 0.4154, 0.2633, 0.4124, 0.2634, 0.4124, 0.2615, 0.4155, 0.2629, 0.4088, 0.2598, 0.4069, 0.2598, 0.4068, 0.2629, 0.4088, 0.2633, 0.4124, 0.2629, 0.4088, 0.2629, 0.4088, 0.2634, 0.4124, 0.2563, 0.4074, 0.2543, 0.4104, 0.2543, 0.4104, 0.2562, 0.4073, 0.2558, 0.4067, 0.2536, 0.4103, 0.2495, 0.4094, 0.253, 0.4024, 0.2641, 0.4126, 0.2636, 0.4084, 0.2679, 0.4056, 0.2682, 0.4134, 0.2636, 0.4084, 0.26, 0.4061, 0.2609, 0.4021, 0.2679, 0.4056, 0.2619, 0.4162, 0.2641, 0.4126, 0.2682, 0.4134, 0.2646, 0.4204, 0.2578, 0.416, 0.2615, 0.4155, 0.2619, 0.4162, 0.2577, 0.4167, 0.2543, 0.4104, 0.2548, 0.414, 0.2541, 0.4145, 0.2536, 0.4103, 0.2615, 0.4155, 0.2634, 0.4124, 0.2641, 0.4126, 0.2619, 0.4162, 0.2629, 0.4088, 0.2598, 0.4068, 0.26, 0.4061, 0.2636, 0.4084, 0.2646, 0.4204, 0.2682, 0.4134, 0.2727, 0.4144, 0.2677, 0.4252, 0.2495, 0.4094, 0.2498, 0.4172, 0.245, 0.4203, 0.245, 0.4084, 0.2568, 0.4208, 0.2646, 0.4204, 0.2677, 0.4252, 0.2558, 0.4252, 0.2498, 0.4172, 0.2568, 0.4208, 0.2558, 0.4252, 0.245, 0.4203, 0.26, 0.4061, 0.2558, 0.4067, 0.253, 0.4024, 0.2609, 0.4021, 0.2541, 0.4145, 0.2577, 0.4167, 0.2568, 0.4208, 0.2498, 0.4172, 0.2577, 0.4167, 0.2619, 0.4162, 0.2646, 0.4204, 0.2568, 0.4208, 0.2536, 0.4103, 0.2541, 0.4145, 0.2498, 0.4172, 0.2495, 0.4094, 0.2679, 0.4056, 0.2609, 0.4021, 0.2619, 0.3976, 0.2727, 0.4025, 0.2682, 0.4134, 0.2679, 0.4056, 0.2727, 0.4025, 0.2727, 0.4144, 0.253, 0.4024, 0.2495, 0.4094, 0.245, 0.4084, 0.25, 0.3976, 0.2609, 0.4021, 0.253, 0.4024, 0.25, 0.3976, 0.2619, 0.3976, 0.2958, 0.632, 0.3235, 0.632, 0.3235, 0.6596, 0.2958, 0.6596, 0.2958, 0.632, 0.3235, 0.632, 0.3235, 0.6596, 0.2958, 0.6596, 0.2958, 0.632, 0.3235, 0.632, 0.3235, 0.6596, 0.2958, 0.6596, 0.2958, 0.632, 0.3235, 0.632, 0.3235, 0.6596, 0.2958, 0.6596, 0.2958, 0.632, 0.3235, 0.632, 0.3235, 0.6596, 0.2958, 0.632, 0.3235, 0.632, 0.3235, 0.6596, 0.2958, 0.632, 0.3235, 0.632, 0.3235, 0.6596, 0.2958, 0.632, 0.3235, 0.632, 0.3235, 0.6596, 0.2958, 0.632, 0.3235, 0.632, 0.3235, 0.6596, 0.2958, 0.6596, 0.2958, 0.632, 0.3235, 0.632, 0.3235, 0.6596, 0.2958, 0.6596, 0.2958, 0.632, 0.3235, 0.632, 0.3235, 0.6596, 0.2958, 0.6596, 0.2958, 0.632, 0.3235, 0.632, 0.3235, 0.6596, 0.2958, 0.6596, 0.2958, 0.632, 0.3235, 0.632, 0.3235, 0.6596, 0.2958, 0.6596, 0.2958, 0.632, 0.3235, 0.632, 0.3235, 0.6596, 0.2958, 0.6596, 0.2958, 0.632, 0.3235, 0.632, 0.3235, 0.6596, 0.2958, 0.6596, 0.2958, 0.632, 0.3235, 0.632, 0.3235, 0.6596, 0.2958, 0.6596, 0.2958, 0.632, 0.3235, 0.632, 0.3235, 0.6596, 0.2958, 0.632, 0.3235, 0.632, 0.3235, 0.6596, 0.2958, 0.632, 0.3235, 0.632, 0.3235, 0.6596, 0.2958, 0.632, 0.3235, 0.632, 0.3235, 0.6596, 0.2587, 0.4111, 0.2585, 0.4113, 0.2585, 0.4113, 0.2586, 0.4111, 0.2585, 0.4113, 0.2586, 0.4116, 0.2585, 0.4116, 0.2585, 0.4113, 0.259, 0.4117, 0.2588, 0.4118, 0.2588, 0.4117, 0.259, 0.4117, 0.2591, 0.4112, 0.2592, 0.4115, 0.2592, 0.4115, 0.2591, 0.4112, 0.2588, 0.4118, 0.2585, 0.4116, 0.2586, 0.4116, 0.2588, 0.4117, 0.2589, 0.4111, 0.2591, 0.4112, 0.2591, 0.4112, 0.2589, 0.4111, 0.2592, 0.4115, 0.259, 0.4117, 0.259, 0.4117, 0.2592, 0.4115, 0.2586, 0.4111, 0.2589, 0.4111, 0.2589, 0.4111, 0.2587, 0.4111, 0.2586, 0.4111, 0.2585, 0.4113, 0.2584, 0.4113, 0.2586, 0.411, 0.2602, 0.4117, 0.2596, 0.4126, 0.2596, 0.4124, 0.2601, 0.4118, 0.2596, 0.4126, 0.2593, 0.4121, 0.2594, 0.4121, 0.2596, 0.4124, 0.2593, 0.4121, 0.2596, 0.4116, 0.2596, 0.4116, 0.2594, 0.4121, 0.2596, 0.4116, 0.2602, 0.4117, 0.2601, 0.4118, 0.2596, 0.4116, 0.2576, 0.4122, 0.2575, 0.4111, 0.2576, 0.4112, 0.2577, 0.412, 0.2575, 0.4111, 0.2581, 0.4113, 0.258, 0.4113, 0.2576, 0.4112, 0.2581, 0.4113, 0.2582, 0.4118, 0.2581, 0.4118, 0.258, 0.4113, 0.2582, 0.4118, 0.2576, 0.4122, 0.2577, 0.412, 0.2581, 0.4118, 0.2596, 0.4126, 0.2585, 0.4128, 0.2587, 0.4127, 0.2594, 0.4125, 0.2585, 0.4128, 0.2587, 0.4122, 0.2587, 0.4122, 0.2587, 0.4127, 0.2587, 0.4122, 0.2593, 0.4121, 0.2592, 0.4121, 0.2587, 0.4122, 0.2593, 0.4121, 0.2596, 0.4126, 0.2594, 0.4125, 0.2592, 0.4121, 0.2585, 0.4128, 0.2576, 0.4122, 0.2578, 0.4122, 0.2585, 0.4126, 0.2576, 0.4122, 0.2582, 0.4118, 0.2582, 0.4119, 0.2578, 0.4122, 0.2582, 0.4118, 0.2587, 0.4122, 0.2586, 0.4122, 0.2582, 0.4119, 0.2587, 0.4122, 0.2585, 0.4128, 0.2585, 0.4126, 0.2586, 0.4122, 0.2581, 0.4102, 0.2591, 0.41, 0.259, 0.4101, 0.2582, 0.4103, 0.2591, 0.41, 0.259, 0.4107, 0.2589, 0.4106, 0.259, 0.4101, 0.259, 0.4107, 0.2584, 0.4107, 0.2584, 0.4107, 0.2589, 0.4106, 0.2584, 0.4107, 0.2581, 0.4102, 0.2582, 0.4103, 0.2584, 0.4107, 0.2575, 0.4111, 0.2581, 0.4102, 0.2581, 0.4104, 0.2576, 0.411, 0.2581, 0.4102, 0.2584, 0.4107, 0.2583, 0.4107, 0.2581, 0.4104, 0.2584, 0.4107, 0.2581, 0.4113, 0.2581, 0.4112, 0.2583, 0.4107, 0.2581, 0.4113, 0.2575, 0.4111, 0.2576, 0.411, 0.2581, 0.4112, 0.26, 0.4106, 0.2602, 0.4117, 0.2601, 0.4116, 0.26, 0.4108, 0.2602, 0.4117, 0.2596, 0.4116, 0.2597, 0.4115, 0.2601, 0.4116, 0.2596, 0.4116, 0.2595, 0.411, 0.2596, 0.411, 0.2597, 0.4115, 0.2595, 0.411, 0.26, 0.4106, 0.26, 0.4108, 0.2596, 0.411, 0.2591, 0.41, 0.26, 0.4106, 0.2599, 0.4106, 0.2592, 0.4102, 0.26, 0.4106, 0.2595, 0.411, 0.2595, 0.4109, 0.2599, 0.4106, 0.2595, 0.411, 0.259, 0.4107, 0.2591, 0.4106, 0.2595, 0.4109, 0.259, 0.4107, 0.2591, 0.41, 0.2592, 0.4102, 0.2591, 0.4106, 0.2596, 0.4117, 0.26, 0.4118, 0.2599, 0.4118, 0.2596, 0.4117, 0.2579, 0.4122, 0.2582, 0.412, 0.2582, 0.412, 0.258, 0.4122, 0.2597, 0.4115, 0.2596, 0.411, 0.2596, 0.4111, 0.2597, 0.4115, 0.26, 0.4118, 0.2596, 0.4123, 0.2596, 0.4123, 0.2599, 0.4118, 0.2585, 0.4122, 0.2584, 0.4125, 0.2584, 0.4125, 0.2585, 0.4122, 0.26, 0.4115, 0.2597, 0.4115, 0.2597, 0.4115, 0.26, 0.4115, 0.2584, 0.4125, 0.2579, 0.4122, 0.258, 0.4122, 0.2584, 0.4125, 0.2596, 0.411, 0.2599, 0.4109, 0.2599, 0.4109, 0.2596, 0.4111, 0.2578, 0.4122, 0.2582, 0.4119, 0.2582, 0.412, 0.2579, 0.4122, 0.2576, 0.411, 0.2581, 0.4104, 0.2581, 0.4105, 0.2577, 0.411, 0.2601, 0.4118, 0.2596, 0.4124, 0.2596, 0.4123, 0.26, 0.4118, 0.2582, 0.4119, 0.2586, 0.4122, 0.2585, 0.4122, 0.2582, 0.412, 0.2581, 0.4112, 0.2576, 0.411, 0.2577, 0.411, 0.2581, 0.4111, 0.2596, 0.4116, 0.2601, 0.4118, 0.26, 0.4118, 0.2596, 0.4117, 0.2581, 0.4104, 0.2583, 0.4107, 0.2583, 0.4108, 0.2581, 0.4105, 0.2596, 0.4124, 0.2594, 0.4121, 0.2594, 0.4121, 0.2596, 0.4123, 0.2592, 0.4102, 0.2599, 0.4106, 0.2597, 0.4106, 0.2593, 0.4103, 0.2594, 0.4125, 0.2587, 0.4127, 0.2588, 0.4126, 0.2593, 0.4125, 0.2583, 0.4107, 0.2581, 0.4112, 0.2581, 0.4111, 0.2583, 0.4108, 0.2594, 0.4121, 0.2596, 0.4116, 0.2596, 0.4117, 0.2594, 0.4121, 0.2591, 0.4106, 0.2592, 0.4102, 0.2593, 0.4103, 0.2591, 0.4106, 0.2592, 0.4121, 0.2594, 0.4125, 0.2593, 0.4125, 0.2592, 0.4122, 0.2599, 0.4106, 0.2595, 0.4109, 0.2595, 0.4108, 0.2597, 0.4106, 0.2587, 0.4127, 0.2587, 0.4122, 0.2588, 0.4123, 0.2588, 0.4126, 0.2582, 0.4103, 0.259, 0.4101, 0.2589, 0.4102, 0.2584, 0.4103, 0.2595, 0.4109, 0.2591, 0.4106, 0.2591, 0.4106, 0.2595, 0.4108, 0.2587, 0.4122, 0.2592, 0.4121, 0.2592, 0.4122, 0.2588, 0.4123, 0.2584, 0.4107, 0.2582, 0.4103, 0.2584, 0.4103, 0.2585, 0.4106, 0.259, 0.4101, 0.2589, 0.4106, 0.2589, 0.4106, 0.2589, 0.4102, 0.26, 0.4108, 0.2601, 0.4116, 0.26, 0.4115, 0.2599, 0.4109, 0.2577, 0.412, 0.2576, 0.4112, 0.2577, 0.4113, 0.2578, 0.4119, 0.2589, 0.4106, 0.2584, 0.4107, 0.2585, 0.4106, 0.2589, 0.4106, 0.2585, 0.4106, 0.2584, 0.4103, 0.2584, 0.4103, 0.2585, 0.4106, 0.2597, 0.4106, 0.2595, 0.4108, 0.2595, 0.4108, 0.2597, 0.4106, 0.2594, 0.4121, 0.2596, 0.4117, 0.2596, 0.4117, 0.2594, 0.4121, 0.2584, 0.4103, 0.2589, 0.4102, 0.2589, 0.4102, 0.2584, 0.4103, 0.2591, 0.4106, 0.2593, 0.4103, 0.2593, 0.4103, 0.2592, 0.4106, 0.2596, 0.4123, 0.2594, 0.4121, 0.2594, 0.4121, 0.2596, 0.4123, 0.2582, 0.412, 0.2585, 0.4122, 0.2585, 0.4122, 0.2582, 0.412, 0.2593, 0.4103, 0.2597, 0.4106, 0.2597, 0.4106, 0.2593, 0.4103, 0.2593, 0.4103, 0.2597, 0.4106, 0.2597, 0.4106, 0.2593, 0.4103, 0.2582, 0.412, 0.2585, 0.4122, 0.2585, 0.4122, 0.2582, 0.412, 0.2596, 0.4123, 0.2594, 0.4121, 0.2594, 0.4121, 0.2596, 0.4123, 0.2591, 0.4106, 0.2593, 0.4103, 0.2593, 0.4103, 0.2591, 0.4106, 0.2584, 0.4103, 0.2589, 0.4102, 0.2589, 0.4102, 0.2584, 0.4103, 0.2594, 0.4121, 0.2596, 0.4117, 0.2596, 0.4117, 0.2594, 0.4121, 0.2597, 0.4106, 0.2595, 0.4108, 0.2595, 0.4108, 0.2597, 0.4106, 0.2585, 0.4106, 0.2584, 0.4103, 0.2584, 0.4103, 0.2585, 0.4106, 0.2578, 0.4119, 0.2577, 0.4113, 0.2577, 0.4113, 0.2578, 0.4119, 0.2595, 0.4108, 0.2591, 0.4106, 0.2591, 0.4106, 0.2595, 0.4108, 0.2589, 0.4102, 0.2589, 0.4106, 0.2589, 0.4106, 0.2589, 0.4102, 0.2581, 0.4118, 0.2578, 0.4119, 0.2578, 0.4119, 0.2581, 0.4118, 0.2589, 0.4106, 0.2585, 0.4106, 0.2585, 0.4106, 0.2589, 0.4106, 0.2577, 0.4113, 0.258, 0.4114, 0.258, 0.4114, 0.2577, 0.4113, 0.2577, 0.411, 0.2581, 0.4105, 0.2581, 0.4105, 0.2577, 0.411, 0.258, 0.4114, 0.2581, 0.4118, 0.2581, 0.4118, 0.258, 0.4114, 0.2581, 0.4111, 0.2577, 0.411, 0.2577, 0.411, 0.2581, 0.4111, 0.2593, 0.4125, 0.2588, 0.4126, 0.2588, 0.4126, 0.2593, 0.4125, 0.2581, 0.4105, 0.2583, 0.4108, 0.2583, 0.4108, 0.2581, 0.4105, 0.2592, 0.4122, 0.2593, 0.4125, 0.2593, 0.4125, 0.2592, 0.4122, 0.2583, 0.4108, 0.2581, 0.4111, 0.2581, 0.4111, 0.2583, 0.4108, 0.2588, 0.4126, 0.2588, 0.4123, 0.2588, 0.4123, 0.2588, 0.4126, 0.2599, 0.4109, 0.26, 0.4115, 0.26, 0.4115, 0.2599, 0.4109, 0.2588, 0.4123, 0.2592, 0.4122, 0.2592, 0.4122, 0.2588, 0.4123, 0.2991, 0.6474, 0.2988, 0.6473, 0.2991, 0.6472, 0.299, 0.6477, 0.2991, 0.6481, 0.2989, 0.6479, 0.2988, 0.6473, 0.2991, 0.6469, 0.2991, 0.6472, 0.2987, 0.6477, 0.299, 0.6477, 0.2989, 0.6479, 0.2999, 0.6469, 0.2995, 0.6469, 0.2997, 0.6468, 0.2991, 0.6481, 0.2988, 0.6482, 0.2989, 0.6479, 0.2999, 0.6466, 0.2999, 0.6469, 0.2997, 0.6468, 0.3005, 0.6472, 0.3002, 0.6469, 0.3004, 0.6469, 0.2578, 0.4119, 0.2577, 0.4113, 0.2577, 0.4114, 0.2578, 0.4119, 0.2595, 0.4108, 0.2591, 0.4106, 0.2592, 0.4106, 0.2595, 0.4108, 0.2589, 0.4102, 0.2589, 0.4106, 0.2589, 0.4106, 0.2589, 0.4102, 0.2581, 0.4118, 0.2578, 0.4119, 0.2578, 0.4119, 0.258, 0.4118, 0.2589, 0.4106, 0.2585, 0.4106, 0.2585, 0.4106, 0.2589, 0.4106, 0.2577, 0.4113, 0.258, 0.4114, 0.258, 0.4114, 0.2577, 0.4114, 0.2577, 0.411, 0.2581, 0.4105, 0.2581, 0.4105, 0.2578, 0.411, 0.258, 0.4114, 0.2581, 0.4118, 0.258, 0.4118, 0.258, 0.4114, 0.2581, 0.4111, 0.2577, 0.411, 0.2578, 0.411, 0.258, 0.4111, 0.2593, 0.4125, 0.2588, 0.4126, 0.2588, 0.4126, 0.2593, 0.4125, 0.2581, 0.4105, 0.2583, 0.4108, 0.2583, 0.4108, 0.2581, 0.4105, 0.2592, 0.4122, 0.2593, 0.4125, 0.2593, 0.4125, 0.2592, 0.4122, 0.2583, 0.4108, 0.2581, 0.4111, 0.258, 0.4111, 0.2583, 0.4108, 0.2588, 0.4126, 0.2588, 0.4123, 0.2588, 0.4123, 0.2588, 0.4126, 0.2599, 0.4109, 0.26, 0.4115, 0.26, 0.4115, 0.2599, 0.4109, 0.2588, 0.4123, 0.2592, 0.4122, 0.2592, 0.4122, 0.2588, 0.4123, 0.2596, 0.4111, 0.2599, 0.4109, 0.2599, 0.4109, 0.2596, 0.4111, 0.2584, 0.4125, 0.258, 0.4122, 0.258, 0.4122, 0.2584, 0.4125, 0.26, 0.4115, 0.2597, 0.4115, 0.2597, 0.4115, 0.26, 0.4115, 0.2585, 0.4122, 0.2584, 0.4125, 0.2584, 0.4125, 0.2585, 0.4122, 0.2599, 0.4118, 0.2596, 0.4123, 0.2596, 0.4123, 0.2599, 0.4118, 0.2597, 0.4115, 0.2596, 0.4111, 0.2596, 0.4111, 0.2597, 0.4115, 0.258, 0.4122, 0.2582, 0.412, 0.2582, 0.412, 0.258, 0.4122, 0.2596, 0.4117, 0.2599, 0.4118, 0.2599, 0.4118, 0.2596, 0.4117, 0.3003, 0.6488, 0.2998, 0.6489, 0.3, 0.6487, 0.2991, 0.6469, 0.2993, 0.6471, 0.2991, 0.6472, 0.3002, 0.6485, 0.3003, 0.6488, 0.3, 0.6487, 0.2993, 0.6471, 0.2991, 0.6474, 0.2991, 0.6472, 0.2998, 0.6489, 0.2998, 0.6486, 0.3, 0.6487, 0.3009, 0.6473, 0.301, 0.6478, 0.3008, 0.6476, 0.2998, 0.6486, 0.3002, 0.6485, 0.3, 0.6487, 0.3007, 0.6474, 0.3009, 0.6473, 0.3008, 0.6476, 0.2994, 0.6488, 0.299, 0.6485, 0.2993, 0.6485, 0.301, 0.6478, 0.3007, 0.6478, 0.3008, 0.6476, 0.2995, 0.6485, 0.2994, 0.6488, 0.2993, 0.6485, 0.3009, 0.6482, 0.3006, 0.6486, 0.3007, 0.6483, 0.3007, 0.6478, 0.3007, 0.6474, 0.3008, 0.6476, 0.299, 0.6485, 0.2992, 0.6483, 0.2993, 0.6485, 0.3007, 0.6481, 0.3009, 0.6482, 0.3007, 0.6483, 0.3003, 0.6466, 0.3007, 0.647, 0.3004, 0.6469, 0.2992, 0.6483, 0.2995, 0.6485, 0.2993, 0.6485, 0.3006, 0.6486, 0.3004, 0.6484, 0.3007, 0.6483, 0.3002, 0.6469, 0.3003, 0.6466, 0.3004, 0.6469, 0.2994, 0.6467, 0.2999, 0.6466, 0.2997, 0.6468, 0.3004, 0.6484, 0.3007, 0.6481, 0.3007, 0.6483, 0.3007, 0.647, 0.3005, 0.6472, 0.3004, 0.6469, 0.2995, 0.6469, 0.2994, 0.6467, 0.2997, 0.6468, 0.2988, 0.6482, 0.2987, 0.6477, 0.2989, 0.6479, 0.2352, 0.2609, 0.2629, 0.2609, 0.2629, 0.2885, 0.2352, 0.2609, 0.2629, 0.2609, 0.2629, 0.2885, 0.2352, 0.2609, 0.2629, 0.2609, 0.2629, 0.2885, 0.2352, 0.2609, 0.2629, 0.2609, 0.2629, 0.2885, 0.2352, 0.2609, 0.2629, 0.2609, 0.2629, 0.2885, 0.2352, 0.2609, 0.2629, 0.2609, 0.2629, 0.2885, 0.2352, 0.2609, 0.2629, 0.2609, 0.2629, 0.2885, 0.2352, 0.2609, 0.2629, 0.2609, 0.2629, 0.2885, 0.2352, 0.2609, 0.2629, 0.2609, 0.2629, 0.2885, 0.2352, 0.2609, 0.2629, 0.2609, 0.2629, 0.2885, 0.2352, 0.2609, 0.2629, 0.2609, 0.2629, 0.2885, 0.2352, 0.2609, 0.2629, 0.2609, 0.2629, 0.2885, 0.2352, 0.2609, 0.2629, 0.2609, 0.2629, 0.2885, 0.2352, 0.2609, 0.2629, 0.2609, 0.2629, 0.2885, 0.2352, 0.2609, 0.2629, 0.2609, 0.2629, 0.2885, 0.2352, 0.2609, 0.2629, 0.2609, 0.2629, 0.2885, 0.2352, 0.2609, 0.2629, 0.2609, 0.2629, 0.2885, 0.2352, 0.2609, 0.2629, 0.2609, 0.2629, 0.2885, 0.2352, 0.2609, 0.2629, 0.2609, 0.2629, 0.2885, 0.2352, 0.2609, 0.2629, 0.2609, 0.2629, 0.2885, 0.2352, 0.2609, 0.2629, 0.2609, 0.2629, 0.2885, 0.2352, 0.2609, 0.2629, 0.2609, 0.2629, 0.2885, 0.2352, 0.2609, 0.2629, 0.2609, 0.2629, 0.2885, 0.2352, 0.2609, 0.2629, 0.2609, 0.2629, 0.2885, 0.2352, 0.2609, 0.2629, 0.2609, 0.2629, 0.2885, 0.2352, 0.2609, 0.2629, 0.2609, 0.2629, 0.2885, 0.2352, 0.2609, 0.2629, 0.2609, 0.2629, 0.2885, 0.2352, 0.2609, 0.2629, 0.2609, 0.2629, 0.2885, 0.2352, 0.2609, 0.2629, 0.2609, 0.2629, 0.2885, 0.2352, 0.2609, 0.2629, 0.2609, 0.2629, 0.2885, 0.2352, 0.2609, 0.2629, 0.2609, 0.2629, 0.2885, 0.2352, 0.2609, 0.2629, 0.2609, 0.2629, 0.2885, 0.2352, 0.2609, 0.2629, 0.2609, 0.2629, 0.2885, 0.2352, 0.2609, 0.2629, 0.2609, 0.2629, 0.2885, 0.2352, 0.2609, 0.2629, 0.2609, 0.2629, 0.2885, 0.2352, 0.2609, 0.2629, 0.2609, 0.2629, 0.2885, 0.2352, 0.2609, 0.2629, 0.2609, 0.2629, 0.2885, 0.2352, 0.2609, 0.2629, 0.2609, 0.2629, 0.2885, 0.2352, 0.2609, 0.2629, 0.2609, 0.2629, 0.2885, 0.2352, 0.2609, 0.2629, 0.2609, 0.2629, 0.2885, 0.2352, 0.2609, 0.2629, 0.2609, 0.2629, 0.2885, 0.2352, 0.2609, 0.2629, 0.2609, 0.2629, 0.2885, 0.2352, 0.2609, 0.2629, 0.2609, 0.2629, 0.2885, 0.2352, 0.2609, 0.2629, 0.2609, 0.2629, 0.2885, 0.2352, 0.2609, 0.2629, 0.2609, 0.2629, 0.2885, 0.2352, 0.2609, 0.2629, 0.2609, 0.2629, 0.2885, 0.2352, 0.2609, 0.2629, 0.2609, 0.2629, 0.2885, 0.2352, 0.2609, 0.2629, 0.2609, 0.2629, 0.2885, 0.2352, 0.2609, 0.2629, 0.2609, 0.2629, 0.2885, 0.2352, 0.2609, 0.2629, 0.2609, 0.2629, 0.2885, 0.2352, 0.2609, 0.2629, 0.2609, 0.2629, 0.2885, 0.2352, 0.2609, 0.2629, 0.2609, 0.2629, 0.2885, 0.2352, 0.2609, 0.2629, 0.2609, 0.2629, 0.2885, 0.2352, 0.2609, 0.2629, 0.2609, 0.2629, 0.2885, 0.2352, 0.2609, 0.2629, 0.2609, 0.2629, 0.2885, 0.2352, 0.2609, 0.2629, 0.2609, 0.2629, 0.2885, 0.2352, 0.2609, 0.2629, 0.2609, 0.2629, 0.2885, 0.2352, 0.2609, 0.2629, 0.2609, 0.2629, 0.2885, 0.2352, 0.2609, 0.2629, 0.2609, 0.2629, 0.2885, 0.2352, 0.2609, 0.2629, 0.2609, 0.2629, 0.2885, 0.2352, 0.2609, 0.2629, 0.2609, 0.2629, 0.2885, 0.2352, 0.2609, 0.2629, 0.2609, 0.2629, 0.2885, 0.2352, 0.2609, 0.2629, 0.2609, 0.2629, 0.2885, 0.2352, 0.2609, 0.2629, 0.2609, 0.2629, 0.2885, 0.2352, 0.2609, 0.2629, 0.2609, 0.2629, 0.2885, 0.2352, 0.2609, 0.2629, 0.2609, 0.2629, 0.2885, 0.2352, 0.2609, 0.2629, 0.2609, 0.2629, 0.2885, 0.2352, 0.2609, 0.2629, 0.2609, 0.2629, 0.2885, 0.2352, 0.2609, 0.2629, 0.2609, 0.2629, 0.2885, 0.2352, 0.2609, 0.2629, 0.2609, 0.2629, 0.2885, 0.2352, 0.2609, 0.2629, 0.2609, 0.2629, 0.2885, 0.2352, 0.2609, 0.2629, 0.2609, 0.2629, 0.2885, 0.2352, 0.2609, 0.2629, 0.2609, 0.2629, 0.2885, 0.2352, 0.2609, 0.2629, 0.2609, 0.2629, 0.2885, 0.2352, 0.2609, 0.2629, 0.2609, 0.2629, 0.2885, 0.2352, 0.2609, 0.2629, 0.2609, 0.2629, 0.2885, 0.2352, 0.2609, 0.2629, 0.2609, 0.2629, 0.2885, 0.2352, 0.2609, 0.2629, 0.2609, 0.2629, 0.2885, 0.2352, 0.2609, 0.2629, 0.2609, 0.2629, 0.2885, 0.2352, 0.2609, 0.2629, 0.2609, 0.2629, 0.2885, 0.2352, 0.2609, 0.2629, 0.2609, 0.2629, 0.2885, 0.2352, 0.2609, 0.2629, 0.2609, 0.2629, 0.2885, 0.2352, 0.2609, 0.2629, 0.2609, 0.2629, 0.2885, 0.2352, 0.2609, 0.2629, 0.2609, 0.2629, 0.2885, 0.2352, 0.2609, 0.2629, 0.2609, 0.2629, 0.2885, 0.2352, 0.2609, 0.2629, 0.2609, 0.2629, 0.2885, 0.2352, 0.2609, 0.2629, 0.2609, 0.2629, 0.2885, 0.2352, 0.2609, 0.2629, 0.2609, 0.2629, 0.2885, 0.2352, 0.2609, 0.2629, 0.2609, 0.2629, 0.2885, 0.2352, 0.2609, 0.2629, 0.2609, 0.2629, 0.2885, 0.2352, 0.2609, 0.2629, 0.2609, 0.2629, 0.2885, 0.2352, 0.2609, 0.2629, 0.2609, 0.2629, 0.2885, 0.2352, 0.2609, 0.2629, 0.2609, 0.2629, 0.2885, 0.2352, 0.2609, 0.2629, 0.2609, 0.2629, 0.2885, 0.2352, 0.2609, 0.2629, 0.2609, 0.2629, 0.2885, 0.2352, 0.2609, 0.2629, 0.2609, 0.2629, 0.2885, 0.2352, 0.2609, 0.2629, 0.2609, 0.2629, 0.2885, 0.2352, 0.2609, 0.2629, 0.2609, 0.2629, 0.2885, 0.2352, 0.2609, 0.2629, 0.2609, 0.2629, 0.2885, 0.2352, 0.2609, 0.2629, 0.2609, 0.2629, 0.2885, 0.2352, 0.2609, 0.2629, 0.2609, 0.2629, 0.2885, 0.2352, 0.2609, 0.2629, 0.2609, 0.2629, 0.2885, 0.2352, 0.2609, 0.2629, 0.2609, 0.2629, 0.2885, 0.2352, 0.2609, 0.2629, 0.2609, 0.2629, 0.2885, 0.2352, 0.2609, 0.2629, 0.2609, 0.2629, 0.2885, 0.2352, 0.2609, 0.2629, 0.2609, 0.2629, 0.2885, 0.2352, 0.2609, 0.2629, 0.2609, 0.2629, 0.2885, 0.2352, 0.2609, 0.2629, 0.2609, 0.2629, 0.2885, 0.2352, 0.2609, 0.2629, 0.2609, 0.2629, 0.2885, 0.2352, 0.2609, 0.2629, 0.2609, 0.2629, 0.2885, 0.2352, 0.2609, 0.2629, 0.2609, 0.2629, 0.2885, 0.2352, 0.2609, 0.2629, 0.2609, 0.2629, 0.2885, 0.2352, 0.2609, 0.2629, 0.2609, 0.2629, 0.2885, 0.2352, 0.2609, 0.2629, 0.2609, 0.2629, 0.2885, 0.2352, 0.2609, 0.2629, 0.2609, 0.2629, 0.2885, 0.2352, 0.2609, 0.2629, 0.2609, 0.2629, 0.2885, 0.2352, 0.2609, 0.2629, 0.2609, 0.2629, 0.2885, 0.2352, 0.2609, 0.2629, 0.2609, 0.2629, 0.2885, 0.2352, 0.2609, 0.2629, 0.2609, 0.2629, 0.2885, 0.2352, 0.2609, 0.2629, 0.2609, 0.2629, 0.2885, 0.2919, 0.257, 0.3196, 0.257, 0.3196, 0.2846, 0.2919, 0.2846, 0.2919, 0.257, 0.3196, 0.257, 0.3196, 0.2846, 0.2919, 0.2846, 0.2919, 0.257, 0.3196, 0.257, 0.3196, 0.2846, 0.2919, 0.2846, 0.2919, 0.257, 0.3196, 0.257, 0.3196, 0.2846, 0.2919, 0.2846, 0.2919, 0.257, 0.3196, 0.257, 0.3196, 0.2846, 0.2919, 0.2846, 0.2919, 0.257, 0.3196, 0.257, 0.3196, 0.2846, 0.2919, 0.2846, 0.2919, 0.257, 0.3196, 0.257, 0.3196, 0.2846, 0.2919, 0.2846, 0.2919, 0.257, 0.3196, 0.257, 0.3196, 0.2846, 0.2919, 0.2846, 0.2919, 0.257, 0.3196, 0.257, 0.3196, 0.2846, 0.2919, 0.2846, 0.2919, 0.257, 0.3196, 0.257, 0.3196, 0.2846, 0.2919, 0.2846, 0.2919, 0.257, 0.3196, 0.257, 0.3196, 0.2846, 0.2919, 0.2846, 0.2919, 0.257, 0.3196, 0.257, 0.3196, 0.2846, 0.2919, 0.2846, 0.2919, 0.257, 0.3196, 0.257, 0.3196, 0.2846, 0.2919, 0.2846, 0.2919, 0.257, 0.3196, 0.257, 0.3196, 0.2846, 0.2919, 0.2846, 0.2919, 0.257, 0.3196, 0.257, 0.3196, 0.2846, 0.2919, 0.2846, 0.2919, 0.257, 0.3196, 0.257, 0.3196, 0.2846, 0.2919, 0.2846, 0.2919, 0.257, 0.3196, 0.257, 0.3196, 0.2846, 0.2919, 0.2846, 0.2919, 0.257, 0.3196, 0.257, 0.3196, 0.2846, 0.2919, 0.2846, 0.2919, 0.257, 0.3196, 0.257, 0.3196, 0.2846, 0.2919, 0.2846, 0.2919, 0.257, 0.3196, 0.257, 0.3196, 0.2846, 0.2919, 0.2846, 0.2919, 0.257, 0.3196, 0.257, 0.3196, 0.2846, 0.2919, 0.2846, 0.2919, 0.257, 0.3196, 0.257, 0.3196, 0.2846, 0.2919, 0.2846, 0.2919, 0.257, 0.3196, 0.257, 0.3196, 0.2846, 0.2919, 0.2846, 0.2919, 0.257, 0.3196, 0.257, 0.3196, 0.2846, 0.2919, 0.2846, 0.2919, 0.257, 0.3196, 0.257, 0.3196, 0.2846, 0.2919, 0.2846, 0.2919, 0.257, 0.3196, 0.257, 0.3196, 0.2846, 0.2919, 0.2846, 0.2919, 0.257, 0.3196, 0.257, 0.3196, 0.2846, 0.2919, 0.2846, 0.2919, 0.257, 0.3196, 0.257, 0.3196, 0.2846, 0.2919, 0.2846, 0.2919, 0.257, 0.3196, 0.257, 0.3196, 0.2846, 0.2919, 0.257, 0.3196, 0.257, 0.3196, 0.2846, 0.2919, 0.257, 0.3196, 0.257, 0.3196, 0.2846, 0.2919, 0.257, 0.3196, 0.257, 0.3196, 0.2846, 0.2919, 0.257, 0.3196, 0.257, 0.3196, 0.2846, 0.2919, 0.257, 0.3196, 0.257, 0.3196, 0.2846, 0.2919, 0.257, 0.3196, 0.257, 0.3196, 0.2846, 0.2919, 0.257, 0.3196, 0.257, 0.3196, 0.2846])
me_cube.materials.append(mat_materialvidrio)
me_cube.materials.append(mat_materialbase)
me_cube.use_remesh_preserve_volume = False
me_cube.use_remesh_preserve_attributes = False
me_cube.use_mirror_vertex_groups = False
me_cube.update()

# ---- objects
ob_cube_001 = bpy.data.objects.new('Cube.001', me_cube_001)
ob_cube = bpy.data.objects.new('Cube', me_cube)
ob_lamp = bpy.data.objects.new('Lamp', light_lamp)
ob_camera = bpy.data.objects.new('Camera', cam_camera)

# ---- transforms, parenting, visibility, modifiers, constraints
ob_cube_001.location = (0.8285, -0.006815, 0.0)
ob_cube_001.lock_rotations_4d = False
ob_cube_001.empty_display_type = 'ARROWS'
ob_cube_001.lineart.crease_threshold = 0.0
ob_cube.location = (0.8354, 0.0, 0.0)
ob_cube.lock_rotations_4d = False
ob_cube.empty_display_type = 'ARROWS'
ob_cube.lineart.crease_threshold = 0.0
ob_lamp.location = (4.076, 1.005, 5.904)
ob_lamp.rotation_euler = (0.6503, 0.05522, 1.866)
ob_lamp.lock_rotations_4d = False
ob_lamp.empty_display_type = 'ARROWS'
ob_lamp.color = (0.0, 0.0, 0.0, 0.0)
ob_lamp.lineart.crease_threshold = 0.0
ob_camera.location = (7.481, -6.508, 5.344)
ob_camera.rotation_euler = (1.109, 0.0, 0.8149)
ob_camera.lock_rotations_4d = False
ob_camera.empty_display_type = 'ARROWS'
ob_camera.color = (0.0, 0.0, 0.0, 0.0)
ob_camera.display_type = 'WIRE'
ob_camera.lineart.crease_threshold = 0.0

# ---- collection membership
col_collection_1.objects.link(ob_cube_001)
col_collection_1.objects.link(ob_cube)
col_collection_1.objects.link(ob_lamp)
col_collection_1.objects.link(ob_camera)

# ---- scene / render settings (as saved in the file)
scene.camera = ob_camera
scene.frame_start = 1; scene.frame_end = 250; scene.frame_set(1)
scene.render.engine = 'BLENDER_EEVEE_NEXT'
scene.render.resolution_percentage = 50
scene.render.dither_intensity = 0.0
scene.cycles.use_denoising = False
scene.cycles.samples = 128
scene.cycles.sampling_pattern = 'TABULATED_SOBOL'
scene.cycles.use_adaptive_sampling = False
scene.cycles.use_light_tree = False
scene.cycles.blur_glossy = 0.0
scene.cycles.sample_clamp_indirect = 0.0
scene.view_settings.view_transform = 'Standard'
bpy.context.view_layer.update()
